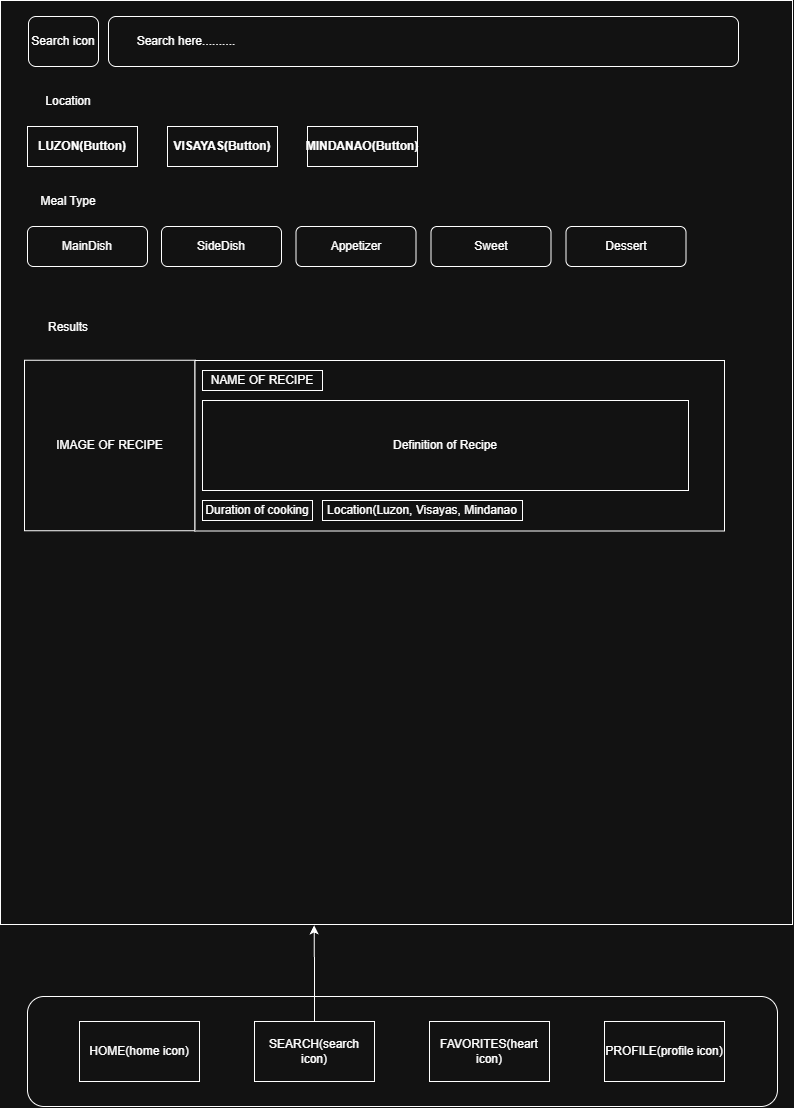

The diagram above was exported from draw.io. Its source (the exported page's mxGraphModel, read from the mxfile embedded in the PNG):
<mxGraphModel dx="2060" dy="1124" grid="1" gridSize="12" guides="1" tooltips="1" connect="1" arrows="1" fold="1" page="1" pageScale="1" pageWidth="827" pageHeight="1169" background="none" math="0" shadow="0">
  <root>
    <mxCell id="0" />
    <mxCell id="1" parent="0" />
    <mxCell id="PLjDDhjK27z_nvSVMZZY-12" parent="1" style="rounded=0;whiteSpace=wrap;html=1;fillColor=none;" value="" vertex="1">
      <mxGeometry height="924" width="792" x="12" y="24" as="geometry" />
    </mxCell>
    <mxCell id="I1f_obULhiG-IXm-CYUs-1" parent="1" style="rounded=1;whiteSpace=wrap;html=1;roundedPerimeter=1;" value="" vertex="1">
      <mxGeometry height="110" width="750" x="39" y="1020" as="geometry" />
    </mxCell>
    <mxCell id="I1f_obULhiG-IXm-CYUs-3" parent="1" style="rounded=0;whiteSpace=wrap;html=1;" value="HOME(home icon)" vertex="1">
      <mxGeometry height="60" width="120" x="91" y="1045" as="geometry" />
    </mxCell>
    <mxCell id="I1f_obULhiG-IXm-CYUs-4" parent="1" style="rounded=0;whiteSpace=wrap;html=1;" value="SEARCH(search icon)" vertex="1">
      <mxGeometry height="60" width="120" x="266" y="1045" as="geometry" />
    </mxCell>
    <mxCell id="I1f_obULhiG-IXm-CYUs-5" parent="1" style="rounded=0;whiteSpace=wrap;html=1;" value="FAVORITES(heart icon)" vertex="1">
      <mxGeometry height="60" width="120" x="441" y="1045" as="geometry" />
    </mxCell>
    <mxCell id="I1f_obULhiG-IXm-CYUs-6" parent="1" style="rounded=0;whiteSpace=wrap;html=1;" value="PROFILE(profile icon)" vertex="1">
      <mxGeometry height="60" width="120" x="616" y="1045" as="geometry" />
    </mxCell>
    <mxCell id="I1f_obULhiG-IXm-CYUs-26" parent="1" style="rounded=0;whiteSpace=wrap;html=1;" value="&lt;b&gt;VISAYAS(Button)&lt;/b&gt;" vertex="1">
      <mxGeometry height="40" width="110" x="179" y="150" as="geometry" />
    </mxCell>
    <mxCell id="I1f_obULhiG-IXm-CYUs-27" parent="1" style="rounded=0;whiteSpace=wrap;html=1;" value="&lt;b&gt;LUZON&lt;/b&gt;&lt;b&gt;(Button)&lt;/b&gt;" vertex="1">
      <mxGeometry height="40" width="110" x="39" y="150" as="geometry" />
    </mxCell>
    <mxCell id="I1f_obULhiG-IXm-CYUs-28" parent="1" style="rounded=0;whiteSpace=wrap;html=1;" value="&lt;b&gt;MINDANAO&lt;/b&gt;&lt;b&gt;(Button)&lt;/b&gt;" vertex="1">
      <mxGeometry height="40" width="110" x="319" y="150" as="geometry" />
    </mxCell>
    <mxCell id="I1f_obULhiG-IXm-CYUs-30" parent="1" style="rounded=1;whiteSpace=wrap;html=1;roundedPerimeter=1;" value="MainDish" vertex="1">
      <mxGeometry height="40" width="120" x="39" y="250" as="geometry" />
    </mxCell>
    <mxCell id="I1f_obULhiG-IXm-CYUs-31" parent="1" style="rounded=1;whiteSpace=wrap;html=1;roundedPerimeter=1;" value="SideDish" vertex="1">
      <mxGeometry height="40" width="120" x="173" y="250" as="geometry" />
    </mxCell>
    <mxCell id="I1f_obULhiG-IXm-CYUs-32" parent="1" style="rounded=1;whiteSpace=wrap;html=1;roundedPerimeter=1;" value="Appetizer" vertex="1">
      <mxGeometry height="40" width="120" x="307.5" y="250" as="geometry" />
    </mxCell>
    <mxCell id="I1f_obULhiG-IXm-CYUs-33" parent="1" style="rounded=1;whiteSpace=wrap;html=1;roundedPerimeter=1;" value="Sweet" vertex="1">
      <mxGeometry height="40" width="120" x="442.5" y="250" as="geometry" />
    </mxCell>
    <mxCell id="I1f_obULhiG-IXm-CYUs-34" parent="1" style="rounded=1;whiteSpace=wrap;html=1;roundedPerimeter=1;" value="Dessert" vertex="1">
      <mxGeometry height="40" width="120" x="577.5" y="250" as="geometry" />
    </mxCell>
    <mxCell id="PLjDDhjK27z_nvSVMZZY-1" parent="1" style="rounded=1;whiteSpace=wrap;html=1;roundedPerimeter=1;align=left;" value="&lt;span style=&quot;white-space: pre;&quot;&gt;&#09;&lt;/span&gt;Search here.........." vertex="1">
      <mxGeometry height="50" width="630" x="120" y="40" as="geometry" />
    </mxCell>
    <mxCell id="PLjDDhjK27z_nvSVMZZY-4" parent="1" style="rounded=1;whiteSpace=wrap;html=1;roundedPerimeter=1;" value="Search icon" vertex="1">
      <mxGeometry height="50" width="70" x="40" y="40" as="geometry" />
    </mxCell>
    <mxCell id="PLjDDhjK27z_nvSVMZZY-5" parent="1" style="text;html=1;whiteSpace=wrap;strokeColor=none;fillColor=none;align=center;verticalAlign=middle;rounded=0;" value="Location" vertex="1">
      <mxGeometry height="30" width="60" x="50" y="110" as="geometry" />
    </mxCell>
    <mxCell id="PLjDDhjK27z_nvSVMZZY-6" parent="1" style="text;html=1;whiteSpace=wrap;strokeColor=none;fillColor=none;align=center;verticalAlign=middle;rounded=0;" value="Meal Type" vertex="1">
      <mxGeometry height="30" width="60" x="50" y="210" as="geometry" />
    </mxCell>
    <mxCell id="PLjDDhjK27z_nvSVMZZY-8" connectable="0" parent="1" style="group" value="" vertex="1">
      <mxGeometry height="170.5" width="700" x="48" y="384" as="geometry" />
    </mxCell>
    <mxCell id="I1f_obULhiG-IXm-CYUs-52" parent="PLjDDhjK27z_nvSVMZZY-8" style="whiteSpace=wrap;html=1;aspect=fixed;" value="IMAGE OF RECIPE" vertex="1">
      <mxGeometry height="170.5" width="170.5" x="-12" y="-0.25" as="geometry" />
    </mxCell>
    <mxCell id="I1f_obULhiG-IXm-CYUs-53" parent="PLjDDhjK27z_nvSVMZZY-8" style="rounded=0;whiteSpace=wrap;html=1;" value="" vertex="1">
      <mxGeometry height="170.5" width="529.5" x="158.5" as="geometry" />
    </mxCell>
    <mxCell id="I1f_obULhiG-IXm-CYUs-54" parent="PLjDDhjK27z_nvSVMZZY-8" style="rounded=0;whiteSpace=wrap;html=1;" value="NAME OF RECIPE" vertex="1">
      <mxGeometry height="20" width="120" x="166" y="10" as="geometry" />
    </mxCell>
    <mxCell id="I1f_obULhiG-IXm-CYUs-55" parent="PLjDDhjK27z_nvSVMZZY-8" style="rounded=0;whiteSpace=wrap;html=1;" value="Definition of Recipe" vertex="1">
      <mxGeometry height="90" width="486" x="166" y="40" as="geometry" />
    </mxCell>
    <mxCell id="I1f_obULhiG-IXm-CYUs-56" parent="PLjDDhjK27z_nvSVMZZY-8" style="rounded=0;whiteSpace=wrap;html=1;" value="Duration of cooking" vertex="1">
      <mxGeometry height="20" width="110" x="166" y="140" as="geometry" />
    </mxCell>
    <mxCell id="I1f_obULhiG-IXm-CYUs-57" parent="PLjDDhjK27z_nvSVMZZY-8" style="rounded=0;whiteSpace=wrap;html=1;" value="Location(Luzon, Visayas, Mindanao" vertex="1">
      <mxGeometry height="20" width="200" x="286" y="140" as="geometry" />
    </mxCell>
    <mxCell id="PLjDDhjK27z_nvSVMZZY-10" parent="1" style="text;html=1;whiteSpace=wrap;strokeColor=none;fillColor=none;align=center;verticalAlign=middle;rounded=0;" value="Results" vertex="1">
      <mxGeometry height="30" width="60" x="50" y="336" as="geometry" />
    </mxCell>
    <mxCell id="PLjDDhjK27z_nvSVMZZY-13" edge="1" parent="1" source="I1f_obULhiG-IXm-CYUs-4" style="edgeStyle=orthogonalEdgeStyle;rounded=0;orthogonalLoop=1;jettySize=auto;html=1;entryX=0.396;entryY=1.001;entryDx=0;entryDy=0;entryPerimeter=0;defaultLabelBackgroundColor=page;" target="PLjDDhjK27z_nvSVMZZY-12">
      <mxGeometry relative="1" as="geometry" />
    </mxCell>
  </root>
</mxGraphModel>